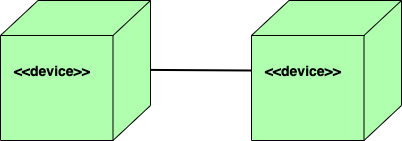

The diagram above was exported from draw.io. Its source (the exported page's mxGraphModel, read from the mxfile embedded in the PNG):
<mxGraphModel dx="1042" dy="610" grid="1" gridSize="10" guides="1" tooltips="1" connect="1" arrows="1" fold="1" page="1" pageScale="1" pageWidth="1920" pageHeight="1200" math="0" shadow="0">
  <root>
    <mxCell id="0" />
    <mxCell id="1" parent="0" />
    <mxCell id="G3j1CFufzklDkCV8XzYN-2" value="&lt;b style=&quot;font-size: 14px&quot;&gt;&amp;nbsp; &amp;nbsp;&amp;lt;&amp;lt;device&amp;gt;&amp;gt;&lt;/b&gt;" style="html=1;outlineConnect=0;whiteSpace=wrap;fillColor=#AFFFAF;shape=mxgraph.archimate3.node;align=left;fontSize=14;" parent="1" vertex="1">
      <mxGeometry x="180" y="50" width="150" height="140" as="geometry" />
    </mxCell>
    <mxCell id="G3j1CFufzklDkCV8XzYN-3" value="&lt;b style=&quot;font-size: 14px&quot;&gt;&amp;nbsp; &amp;nbsp;&amp;lt;&amp;lt;device&amp;gt;&amp;gt;&lt;/b&gt;" style="html=1;outlineConnect=0;whiteSpace=wrap;fillColor=#AFFFAF;shape=mxgraph.archimate3.node;align=left;fontSize=14;" parent="1" vertex="1">
      <mxGeometry x="431" y="50" width="150" height="140" as="geometry" />
    </mxCell>
    <mxCell id="G3j1CFufzklDkCV8XzYN-4" value="" style="endArrow=none;html=1;strokeWidth=2;entryX=0;entryY=0.5;entryDx=0;entryDy=0;entryPerimeter=0;" parent="1" target="G3j1CFufzklDkCV8XzYN-3" edge="1">
      <mxGeometry width="50" height="50" relative="1" as="geometry">
        <mxPoint x="330" y="119.41" as="sourcePoint" />
        <mxPoint x="410" y="119.41" as="targetPoint" />
      </mxGeometry>
    </mxCell>
  </root>
</mxGraphModel>